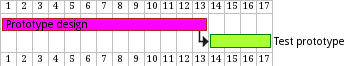

The diagram above was rendered by PlantUML. Its source (embedded in the PNG):
@startgantt
[Prototype design] lasts 13 days
[Test prototype] lasts 4 days
[Test prototype] starts at [Prototype design]'s end
[Prototype design] is colored in Fuchsia/FireBrick
[Test prototype] is colored in GreenYellow/Green
@endgantt